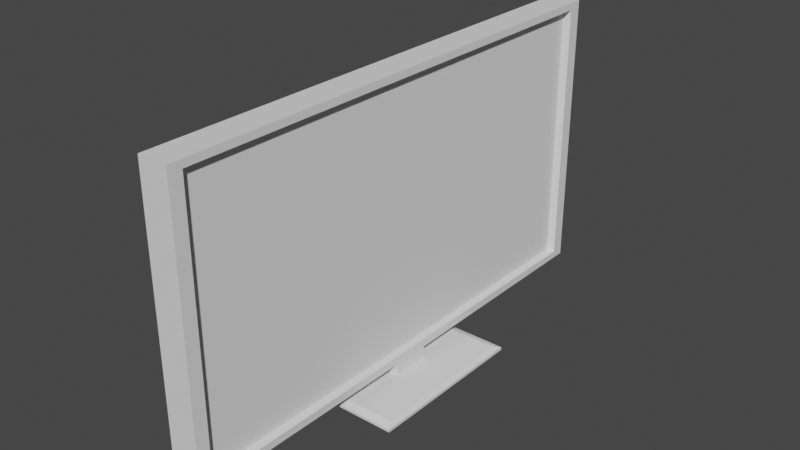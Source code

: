 # Source: BlenderTV.blend  (saved by Blender 3.4.6; exported with 4.5.12 LTS)
import bpy
from mathutils import Matrix  # noqa: F401  (used for matrix-valued properties, if any)

bpy.ops.wm.read_factory_settings(use_empty=True)
scene = bpy.context.scene
scene.name = 'Scene'

# ---- collections
col_collection = bpy.data.collections.new('Collection'); scene.collection.children.link(col_collection)

# ---- world
world_world = bpy.data.worlds.new('World'); scene.world = world_world
world_world.use_nodes = True; world_world.node_tree.nodes.clear()
_N = world_world.node_tree.nodes; _L = world_world.node_tree.links
n0 = _N.new('ShaderNodeOutputWorld'); n0.name = 'World Output'; n0.location = (300, 300)
n1 = _N.new('ShaderNodeBackground'); n1.name = 'Background'; n1.location = (10, 300)
n1.inputs[0].default_value = (0.05088, 0.05088, 0.05088, 1.0)
_L.new(n1.outputs[0], n0.inputs[0])
n0.is_active_output = True
world_world.color = (0.05088, 0.05088, 0.05088)
world_world.use_sun_shadow = False
world_world.sun_shadow_jitter_overblur = 0.0

# ---- meshes
me_plane = bpy.data.meshes.new('Plane')
me_plane.from_pydata([(-0.6867, -1.0, 0.0), (0.6867, -1.0, 0.0), (-0.6867, 1.0, 0.0), (0.6867, 1.0, 0.0), (-0.6867, -1.0, 0.03419), (0.6867, -1.0, 0.03419), (-0.6867, 1.0, 0.03419), (0.6867, 1.0, 0.03419), (-0.6256, -0.911, 0.06516), (0.6256, -0.911, 0.06516), (-0.6256, 0.911, 0.06516), (0.6256, 0.911, 0.06516), (-0.158, -0.2301, 0.06516), (0.158, -0.2301, 0.06516), (-0.158, 0.2301, 0.06516), (0.158, 0.2301, 0.06516), (-0.158, -0.2301, 0.2151), (0.158, -0.2301, 0.2151), (-0.158, 0.2301, 0.2151), (0.158, 0.2301, 0.2151), (-0.1953, -3.06, 0.2284), (0.1587, -3.06, 0.2284), (-0.1953, 3.06, 0.2284), (0.1587, 3.06, 0.2284), (-0.1953, -3.06, 3.574), (0.1587, -3.06, 3.574), (-0.1953, 3.06, 3.574), (0.1587, 3.06, 3.574), (0.1587, -2.903, 0.3141), (0.1587, 2.903, 0.3141), (0.1587, -2.903, 3.488), (0.1587, 2.903, 3.488), (0.07321, -2.879, 0.3272), (0.07321, 2.879, 0.3272), (0.07321, -2.879, 3.475), (0.07321, 2.879, 3.475), (-0.2591, 2.45, 0.5618), (-0.2591, -2.45, 0.5618), (-0.2591, 2.45, 3.24), (-0.2591, -2.45, 3.24), (-0.2591, 0.5478, 0.7718), (-0.2591, -0.5478, 0.7718), (-0.2591, 0.5478, 1.371), (-0.2591, -0.5478, 1.371), (-0.2006, 0.455, 0.8225), (-0.2006, -0.455, 0.8225), (-0.2006, 0.455, 1.32), (-0.2006, -0.455, 1.32)], [], [(0, 2, 3, 1), (5, 7, 11, 9), (0, 1, 5, 4), (1, 3, 7, 5), (2, 0, 4, 6), (3, 2, 6, 7), (10, 8, 12, 14), (6, 4, 8, 10), (7, 6, 10, 11), (4, 5, 9, 8), (15, 14, 18, 19), (11, 10, 14, 15), (8, 9, 13, 12), (9, 11, 15, 13), (17, 19, 23, 21), (12, 13, 17, 16), (13, 15, 19, 17), (14, 12, 16, 18), (23, 22, 26, 27), (18, 16, 20, 22), (19, 18, 22, 23), (16, 17, 21, 20), (24, 25, 27, 26), (20, 21, 25, 24), (25, 21, 28, 30), (26, 22, 36, 38), (28, 29, 33, 32), (27, 25, 30, 31), (21, 23, 29, 28), (23, 27, 31, 29), (32, 33, 35, 34), (30, 28, 32, 34), (31, 30, 34, 35), (29, 31, 35, 33), (38, 36, 40, 42), (24, 26, 38, 39), (20, 24, 39, 37), (22, 20, 37, 36), (41, 43, 47, 45), (36, 37, 41, 40), (37, 39, 43, 41), (39, 38, 42, 43), (44, 45, 47, 46), (43, 42, 46, 47), (42, 40, 44, 46), (40, 41, 45, 44)])
_uv = me_plane.uv_layers.new(name='UVMap')
_uv.uv.foreach_set('vector', [0.0, 0.0, 0.0, 1.0, 1.0, 1.0, 1.0, 0.0, 1.0, 0.0, 1.0, 1.0, 1.0, 1.0, 1.0, 0.0, 0.0, 0.0, 1.0, 0.0, 1.0, 0.0, 0.0, 0.0, 1.0, 0.0, 1.0, 1.0, 1.0, 1.0, 1.0, 0.0, 0.0, 1.0, 0.0, 0.0, 0.0, 0.0, 0.0, 1.0, 1.0, 1.0, 0.0, 1.0, 0.0, 1.0, 1.0, 1.0, 0.0, 1.0, 0.0, 0.0, 0.0, 0.0, 0.0, 1.0, 0.0, 1.0, 0.0, 0.0, 0.0, 0.0, 0.0, 1.0, 1.0, 1.0, 0.0, 1.0, 0.0, 1.0, 1.0, 1.0, 0.0, 0.0, 1.0, 0.0, 1.0, 0.0, 0.0, 0.0, 1.0, 1.0, 0.0, 1.0, 0.0, 1.0, 1.0, 1.0, 1.0, 1.0, 0.0, 1.0, 0.0, 1.0, 1.0, 1.0, 0.0, 0.0, 1.0, 0.0, 1.0, 0.0, 0.0, 0.0, 1.0, 0.0, 1.0, 1.0, 1.0, 1.0, 1.0, 0.0, 1.0, 0.0, 1.0, 1.0, 1.0, 1.0, 1.0, 0.0, 0.0, 0.0, 1.0, 0.0, 1.0, 0.0, 0.0, 0.0, 1.0, 0.0, 1.0, 1.0, 1.0, 1.0, 1.0, 0.0, 0.0, 1.0, 0.0, 0.0, 0.0, 0.0, 0.0, 1.0, 1.0, 1.0, 0.0, 1.0, 0.0, 1.0, 1.0, 1.0, 0.0, 1.0, 0.0, 0.0, 0.0, 0.0, 0.0, 1.0, 1.0, 1.0, 0.0, 1.0, 0.0, 1.0, 1.0, 1.0, 0.0, 0.0, 1.0, 0.0, 1.0, 0.0, 0.0, 0.0, 0.0, 0.0, 1.0, 0.0, 1.0, 1.0, 0.0, 1.0, 0.0, 0.0, 1.0, 0.0, 1.0, 0.0, 0.0, 0.0, 1.0, 0.0, 1.0, 0.0, 1.0, 0.0, 1.0, 0.0, 0.0, 1.0, 0.0, 1.0, 0.0, 1.0, 0.0, 1.0, 1.0, 0.0, 1.0, 1.0, 1.0, 1.0, 1.0, 0.0, 1.0, 1.0, 1.0, 0.0, 1.0, 0.0, 1.0, 1.0, 1.0, 0.0, 1.0, 1.0, 1.0, 1.0, 1.0, 0.0, 1.0, 1.0, 1.0, 1.0, 1.0, 1.0, 1.0, 1.0, 1.0, 0.0, 1.0, 1.0, 1.0, 1.0, 1.0, 0.0, 1.0, 0.0, 1.0, 0.0, 1.0, 0.0, 1.0, 0.0, 1.0, 1.0, 1.0, 0.0, 1.0, 0.0, 1.0, 1.0, 1.0, 1.0, 1.0, 1.0, 1.0, 1.0, 1.0, 1.0, 0.0, 1.0, 0.0, 1.0, 0.0, 1.0, 0.0, 1.0, 0.0, 0.0, 0.0, 1.0, 0.0, 1.0, 0.0, 0.0, 0.0, 0.0, 0.0, 0.0, 0.0, 0.0, 0.0, 0.0, 0.0, 1.0, 0.0, 0.0, 0.0, 0.0, 0.0, 1.0, 0.0, 0.0, 0.0, 0.0, 0.0, 0.0, 0.0, 0.0, 0.0, 1.0, 0.0, 0.0, 0.0, 0.0, 0.0, 1.0, 0.0, 0.0, 0.0, 0.0, 0.0, 0.0, 0.0, 0.0, 0.0, 0.0, 0.0, 1.0, 0.0, 1.0, 0.0, 0.0, 0.0, 1.0, 0.0, 0.0, 0.0, 0.0, 0.0, 1.0, 0.0, 0.0, 0.0, 1.0, 0.0, 1.0, 0.0, 0.0, 0.0, 1.0, 0.0, 1.0, 0.0, 1.0, 0.0, 1.0, 0.0, 1.0, 0.0, 0.0, 0.0, 0.0, 0.0, 1.0])
me_plane.update()

# ---- objects
ob_plane = bpy.data.objects.new('Plane', me_plane)

# ---- transforms, parenting, visibility, modifiers, constraints
ob_plane.location = (0.0, 0.0, 0.0)
ob_plane.scale = (1.499, 1.499, 1.499)

# ---- collection membership
col_collection.objects.link(ob_plane)

# ---- scene / render settings (as saved in the file)
scene.frame_start = 1; scene.frame_end = 250; scene.frame_set(1)
scene.render.engine = 'BLENDER_EEVEE_NEXT'
scene.cycles.sampling_pattern = 'TABULATED_SOBOL'
scene.cycles.use_light_tree = False
scene.view_settings.view_transform = 'Filmic'
bpy.context.view_layer.update()

# ---- added for rendering (the .blend has no active camera and no usable light): camera, sun
cam_auto = bpy.data.cameras.new('AutoCamera')
cam_auto.lens = 50.0
cam_auto.sensor_width = 36.0
cam_auto.clip_end = 1000.0
ob_auto_camera = bpy.data.objects.new('AutoCamera', cam_auto)
scene.collection.objects.link(ob_auto_camera)
ob_auto_camera.location = (10.0151, -12.0181, 10.6914)
ob_auto_camera.rotation_euler = (1.09748, -7.21219e-08, 0.694738)
scene.camera = ob_auto_camera
light_auto_sun = bpy.data.lights.new('AutoSun', 'SUN')
light_auto_sun.energy = 3.0
light_auto_sun.angle = 0.0523599
ob_auto_sun = bpy.data.objects.new('AutoSun', light_auto_sun)
scene.collection.objects.link(ob_auto_sun)
ob_auto_sun.rotation_euler = (0.872665, 0.174533, 0.523599)
bpy.context.view_layer.update()
